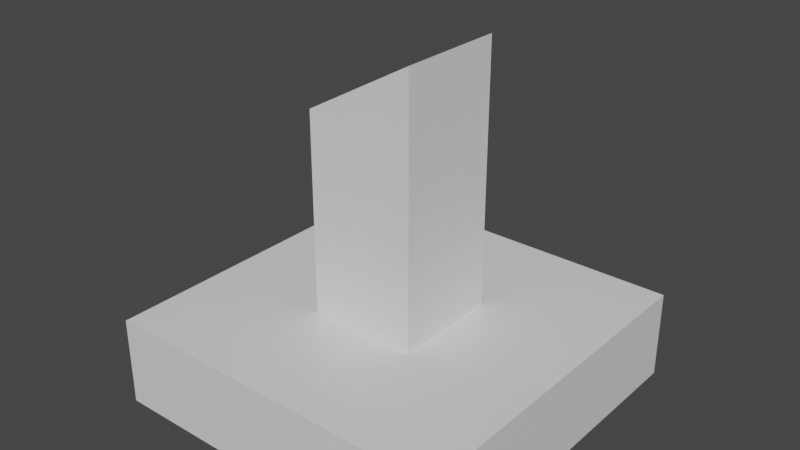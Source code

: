 # Source: Structure.blend  (saved by Blender 3.1.7; exported with 4.5.12 LTS)
import bpy
from mathutils import Matrix  # noqa: F401  (used for matrix-valued properties, if any)

bpy.ops.wm.read_factory_settings(use_empty=True)
scene = bpy.context.scene
scene.name = 'Scene'

# ---- collections
col_collection = bpy.data.collections.new('Collection'); scene.collection.children.link(col_collection)

# ---- materials (node trees are filled in below, after node groups)
mat_material = bpy.data.materials.new('Material')
mat_material.alpha_threshold = 0.0
mat_material.use_transparent_shadow = False
mat_material.line_color = (0.0, 0.0, 0.0, 1.0)

# ---- material node trees
mat_material.use_nodes = True; mat_material.node_tree.nodes.clear()
_N = mat_material.node_tree.nodes; _L = mat_material.node_tree.links
n0 = _N.new('ShaderNodeOutputMaterial'); n0.name = 'Material Output'; n0.location = (300, 300)
n1 = _N.new('ShaderNodeBsdfPrincipled'); n1.name = 'Principled BSDF'; n1.location = (10, 300)
n1.distribution = 'GGX'
n1.subsurface_method = 'RANDOM_WALK_SKIN'
n1.inputs[2].default_value = 0.4
n1.inputs[3].default_value = 1.45
n1.inputs[27].default_value = (0.0, 0.0, 0.0, 1.0)
n1.inputs[28].default_value = 1.0
_L.new(n1.outputs[0], n0.inputs[0])
n0.is_active_output = True

# ---- world
world_world = bpy.data.worlds.new('World'); scene.world = world_world
world_world.use_nodes = True; world_world.node_tree.nodes.clear()
_N = world_world.node_tree.nodes; _L = world_world.node_tree.links
n0 = _N.new('ShaderNodeOutputWorld'); n0.name = 'World Output'; n0.location = (300, 300)
n1 = _N.new('ShaderNodeBackground'); n1.name = 'Background'; n1.location = (10, 300)
n1.inputs[0].default_value = (0.05088, 0.05088, 0.05088, 1.0)
_L.new(n1.outputs[0], n0.inputs[0])
n0.is_active_output = True
world_world.color = (0.05088, 0.05088, 0.05088)
world_world.use_sun_shadow = False
world_world.sun_shadow_jitter_overblur = 0.0

# ---- meshes
me_cube = bpy.data.meshes.new('Cube')
me_cube.from_pydata([(-0.2437, -0.2437, 0.2), (-0.8, -0.8, -0.2), (-0.2437, 0.2437, 0.2), (-0.8, 0.8, -0.2), (0.2437, -0.2437, 0.2), (0.8, -0.8, -0.2), (0.2437, 0.2437, 0.2), (0.8, 0.8, -0.2), (-0.8, 0.8, 0.2), (0.8, 0.8, 0.2), (-0.8, -0.8, 0.2), (0.8, -0.8, 0.2), (-0.2437, 0.2437, 1.101), (0.2437, 0.2437, 1.379), (-0.2437, -0.2437, 1.101), (0.2437, -0.2437, 1.379)], [], [(0, 4, 15, 14), (3, 8, 9, 7), (7, 9, 11, 5), (8, 10, 11, 9), (1, 10, 8, 3), (5, 11, 10, 1), (14, 15, 13, 12), (2, 0, 14, 12), (4, 6, 13, 15), (6, 2, 12, 13)])
_uv = me_cube.uv_layers.new(name='UVMap')
_uv.uv.foreach_set('vector', [0.2885, 0.02024, 0.3066, 0.02024, 0.3066, 0.195, 0.2885, 0.1537, 0.1343, 0.02024, 0.1343, 0.07953, 0.07505, 0.07953, 0.07505, 0.02024, 0.1343, 0.07953, 0.1343, 0.1388, 0.07505, 0.1388, 0.07505, 0.07953, 0.1343, 0.07953, 0.1343, 0.02024, 0.1936, 0.02024, 0.1936, 0.07953, 0.2524, 0.07953, 0.1936, 0.07953, 0.1936, 0.02024, 0.2524, 0.02024, 0.1936, 0.07953, 0.1936, 0.1388, 0.1343, 0.1388, 0.1343, 0.07953, 0.2704, 0.1525, 0.2704, 0.1958, 0.2524, 0.1958, 0.2524, 0.1525, 0.2524, 0.02024, 0.2704, 0.02024, 0.2704, 0.1525, 0.2524, 0.1525, 0.2704, 0.02024, 0.2885, 0.02024, 0.2885, 0.195, 0.2704, 0.195, 0.2117, 0.2543, 0.1936, 0.2543, 0.1936, 0.1208, 0.2117, 0.07953])
me_cube.materials.append(mat_material)
me_cube.use_remesh_preserve_volume = False
me_cube.use_remesh_preserve_attributes = False
me_cube.use_mirror_vertex_groups = False
me_cube.update()

# ---- objects
ob_structure = bpy.data.objects.new('Structure', me_cube)

# ---- transforms, parenting, visibility, modifiers, constraints
ob_structure.location = (0.0, 0.0, 0.0)
ob_structure.lock_rotations_4d = False
ob_structure.empty_display_type = 'ARROWS'
ob_structure.lineart.crease_threshold = 0.0

# ---- collection membership
col_collection.objects.link(ob_structure)

# ---- scene / render settings (as saved in the file)
scene.frame_start = 1; scene.frame_end = 250; scene.frame_set(1)
scene.render.engine = 'BLENDER_EEVEE_NEXT'
scene.cycles.sampling_pattern = 'TABULATED_SOBOL'
scene.cycles.use_light_tree = False
scene.view_settings.view_transform = 'Filmic'
bpy.context.view_layer.update()

# ---- added for rendering (the .blend has no active camera and no usable light): camera, sun
cam_auto = bpy.data.cameras.new('AutoCamera')
cam_auto.lens = 50.0
cam_auto.sensor_width = 36.0
cam_auto.clip_end = 1000.0
ob_auto_camera = bpy.data.objects.new('AutoCamera', cam_auto)
scene.collection.objects.link(ob_auto_camera)
ob_auto_camera.location = (2.55275, -3.0633, 2.63157)
ob_auto_camera.rotation_euler = (1.09748, -7.21219e-08, 0.694738)
scene.camera = ob_auto_camera
light_auto_sun = bpy.data.lights.new('AutoSun', 'SUN')
light_auto_sun.energy = 3.0
light_auto_sun.angle = 0.0523599
ob_auto_sun = bpy.data.objects.new('AutoSun', light_auto_sun)
scene.collection.objects.link(ob_auto_sun)
ob_auto_sun.rotation_euler = (0.872665, 0.174533, 0.523599)
bpy.context.view_layer.update()
